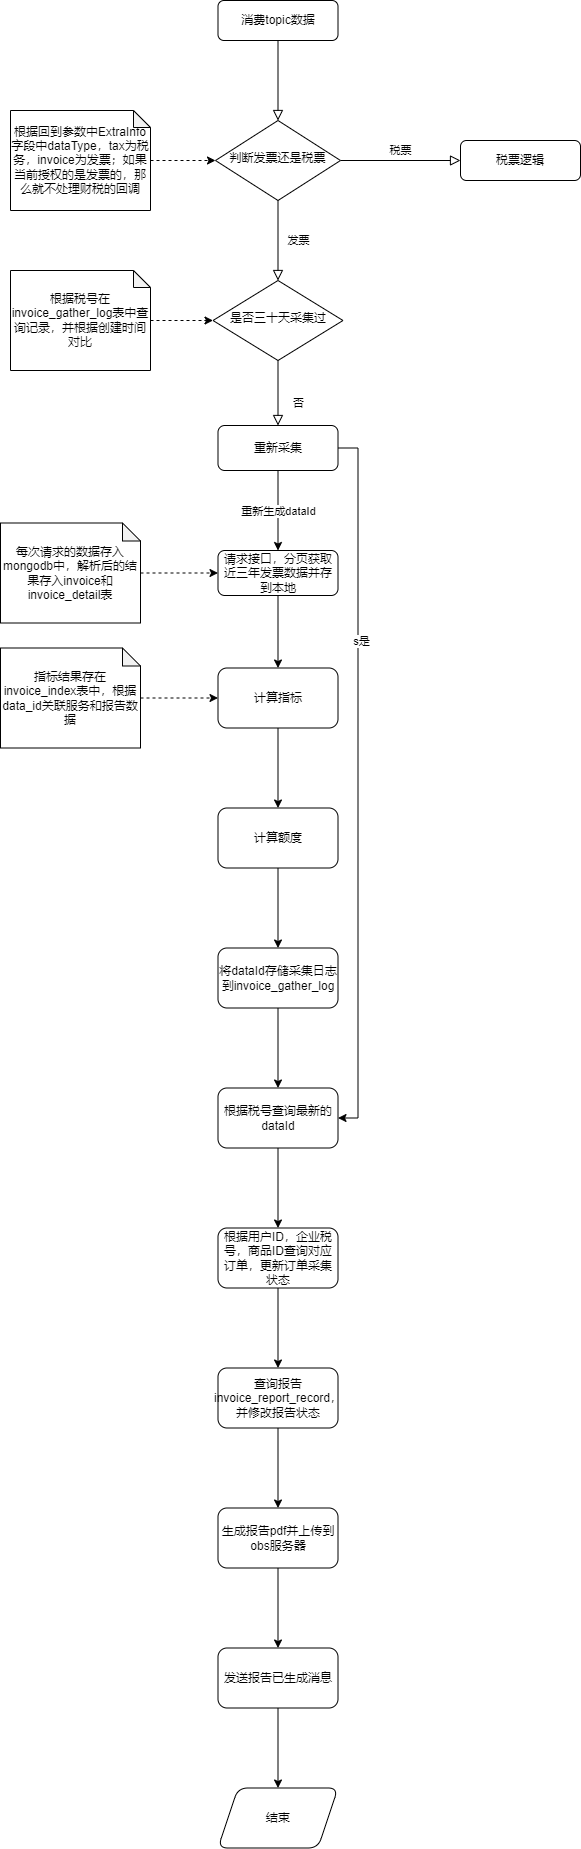

The diagram above was exported from draw.io. Its source (the exported page's mxGraphModel, read from the mxfile embedded in the PNG):
<mxGraphModel dx="1434" dy="780" grid="1" gridSize="10" guides="1" tooltips="1" connect="1" arrows="1" fold="1" page="1" pageScale="1" pageWidth="827" pageHeight="1169" math="0" shadow="0">
  <root>
    <mxCell id="WIyWlLk6GJQsqaUBKTNV-0" />
    <mxCell id="WIyWlLk6GJQsqaUBKTNV-1" parent="WIyWlLk6GJQsqaUBKTNV-0" />
    <mxCell id="WIyWlLk6GJQsqaUBKTNV-2" value="" style="rounded=0;html=1;jettySize=auto;orthogonalLoop=1;fontSize=11;endArrow=block;endFill=0;endSize=8;strokeWidth=1;shadow=0;labelBackgroundColor=none;edgeStyle=orthogonalEdgeStyle;" parent="WIyWlLk6GJQsqaUBKTNV-1" source="WIyWlLk6GJQsqaUBKTNV-3" target="WIyWlLk6GJQsqaUBKTNV-6" edge="1">
      <mxGeometry relative="1" as="geometry" />
    </mxCell>
    <mxCell id="WIyWlLk6GJQsqaUBKTNV-3" value="消费topic数据" style="rounded=1;whiteSpace=wrap;html=1;fontSize=12;glass=0;strokeWidth=1;shadow=0;" parent="WIyWlLk6GJQsqaUBKTNV-1" vertex="1">
      <mxGeometry x="247.5" y="120" width="120" height="40" as="geometry" />
    </mxCell>
    <mxCell id="WIyWlLk6GJQsqaUBKTNV-4" value="发票" style="rounded=0;html=1;jettySize=auto;orthogonalLoop=1;fontSize=11;endArrow=block;endFill=0;endSize=8;strokeWidth=1;shadow=0;labelBackgroundColor=none;edgeStyle=orthogonalEdgeStyle;" parent="WIyWlLk6GJQsqaUBKTNV-1" source="WIyWlLk6GJQsqaUBKTNV-6" target="WIyWlLk6GJQsqaUBKTNV-10" edge="1">
      <mxGeometry y="20" relative="1" as="geometry">
        <mxPoint as="offset" />
      </mxGeometry>
    </mxCell>
    <mxCell id="WIyWlLk6GJQsqaUBKTNV-5" value="税票" style="edgeStyle=orthogonalEdgeStyle;rounded=0;html=1;jettySize=auto;orthogonalLoop=1;fontSize=11;endArrow=block;endFill=0;endSize=8;strokeWidth=1;shadow=0;labelBackgroundColor=none;" parent="WIyWlLk6GJQsqaUBKTNV-1" source="WIyWlLk6GJQsqaUBKTNV-6" target="WIyWlLk6GJQsqaUBKTNV-7" edge="1">
      <mxGeometry y="10" relative="1" as="geometry">
        <mxPoint as="offset" />
      </mxGeometry>
    </mxCell>
    <mxCell id="WIyWlLk6GJQsqaUBKTNV-6" value="判断发票还是税票" style="rhombus;whiteSpace=wrap;html=1;shadow=0;fontFamily=Helvetica;fontSize=12;align=center;strokeWidth=1;spacing=6;spacingTop=-4;" parent="WIyWlLk6GJQsqaUBKTNV-1" vertex="1">
      <mxGeometry x="245" y="240" width="125" height="80" as="geometry" />
    </mxCell>
    <mxCell id="WIyWlLk6GJQsqaUBKTNV-7" value="税票逻辑" style="rounded=1;whiteSpace=wrap;html=1;fontSize=12;glass=0;strokeWidth=1;shadow=0;" parent="WIyWlLk6GJQsqaUBKTNV-1" vertex="1">
      <mxGeometry x="490" y="260" width="120" height="40" as="geometry" />
    </mxCell>
    <mxCell id="WIyWlLk6GJQsqaUBKTNV-8" value="否" style="rounded=0;html=1;jettySize=auto;orthogonalLoop=1;fontSize=11;endArrow=block;endFill=0;endSize=8;strokeWidth=1;shadow=0;labelBackgroundColor=none;edgeStyle=orthogonalEdgeStyle;" parent="WIyWlLk6GJQsqaUBKTNV-1" source="WIyWlLk6GJQsqaUBKTNV-10" target="WIyWlLk6GJQsqaUBKTNV-11" edge="1">
      <mxGeometry x="0.3333" y="20" relative="1" as="geometry">
        <mxPoint as="offset" />
      </mxGeometry>
    </mxCell>
    <mxCell id="WIyWlLk6GJQsqaUBKTNV-10" value="是否三十天采集过" style="rhombus;whiteSpace=wrap;html=1;shadow=0;fontFamily=Helvetica;fontSize=12;align=center;strokeWidth=1;spacing=6;spacingTop=-4;" parent="WIyWlLk6GJQsqaUBKTNV-1" vertex="1">
      <mxGeometry x="242.5" y="400" width="130" height="80" as="geometry" />
    </mxCell>
    <mxCell id="mX4E5utOMn70OpL-7bDC-17" value="" style="edgeStyle=orthogonalEdgeStyle;rounded=0;orthogonalLoop=1;jettySize=auto;html=1;" edge="1" parent="WIyWlLk6GJQsqaUBKTNV-1" source="WIyWlLk6GJQsqaUBKTNV-11" target="mX4E5utOMn70OpL-7bDC-16">
      <mxGeometry relative="1" as="geometry" />
    </mxCell>
    <mxCell id="mX4E5utOMn70OpL-7bDC-27" value="重新生成dataId" style="edgeLabel;html=1;align=center;verticalAlign=middle;resizable=0;points=[];" vertex="1" connectable="0" parent="mX4E5utOMn70OpL-7bDC-17">
      <mxGeometry x="-0.3" y="1" relative="1" as="geometry">
        <mxPoint x="-1" y="12" as="offset" />
      </mxGeometry>
    </mxCell>
    <mxCell id="mX4E5utOMn70OpL-7bDC-42" style="edgeStyle=orthogonalEdgeStyle;rounded=0;orthogonalLoop=1;jettySize=auto;html=1;exitX=1;exitY=0.5;exitDx=0;exitDy=0;entryX=1;entryY=0.5;entryDx=0;entryDy=0;" edge="1" parent="WIyWlLk6GJQsqaUBKTNV-1" source="WIyWlLk6GJQsqaUBKTNV-11" target="mX4E5utOMn70OpL-7bDC-25">
      <mxGeometry relative="1" as="geometry">
        <mxPoint x="560" y="1240" as="targetPoint" />
      </mxGeometry>
    </mxCell>
    <mxCell id="mX4E5utOMn70OpL-7bDC-46" value="s是" style="edgeLabel;html=1;align=center;verticalAlign=middle;resizable=0;points=[];" vertex="1" connectable="0" parent="mX4E5utOMn70OpL-7bDC-42">
      <mxGeometry x="-0.4014" y="3" relative="1" as="geometry">
        <mxPoint as="offset" />
      </mxGeometry>
    </mxCell>
    <mxCell id="WIyWlLk6GJQsqaUBKTNV-11" value="重新采集" style="rounded=1;whiteSpace=wrap;html=1;fontSize=12;glass=0;strokeWidth=1;shadow=0;" parent="WIyWlLk6GJQsqaUBKTNV-1" vertex="1">
      <mxGeometry x="247.5" y="545" width="120" height="45" as="geometry" />
    </mxCell>
    <mxCell id="mX4E5utOMn70OpL-7bDC-8" value="" style="edgeStyle=orthogonalEdgeStyle;rounded=0;orthogonalLoop=1;jettySize=auto;html=1;dashed=1;" edge="1" parent="WIyWlLk6GJQsqaUBKTNV-1" source="mX4E5utOMn70OpL-7bDC-7" target="WIyWlLk6GJQsqaUBKTNV-10">
      <mxGeometry relative="1" as="geometry" />
    </mxCell>
    <mxCell id="mX4E5utOMn70OpL-7bDC-7" value="根据税号在invoice_gather_log表中查询记录，并根据创建时间对比" style="shape=note;whiteSpace=wrap;html=1;backgroundOutline=1;darkOpacity=0.05;size=17;" vertex="1" parent="WIyWlLk6GJQsqaUBKTNV-1">
      <mxGeometry x="40" y="390" width="140" height="100" as="geometry" />
    </mxCell>
    <mxCell id="mX4E5utOMn70OpL-7bDC-18" value="" style="edgeStyle=orthogonalEdgeStyle;rounded=0;orthogonalLoop=1;jettySize=auto;html=1;dashed=1;" edge="1" parent="WIyWlLk6GJQsqaUBKTNV-1" source="mX4E5utOMn70OpL-7bDC-9" target="mX4E5utOMn70OpL-7bDC-16">
      <mxGeometry relative="1" as="geometry" />
    </mxCell>
    <mxCell id="mX4E5utOMn70OpL-7bDC-9" value="每次请求的数据存入mongodb中，解析后的结果存入invoice和invoice_detail表" style="shape=note;whiteSpace=wrap;html=1;backgroundOutline=1;darkOpacity=0.05;size=18;" vertex="1" parent="WIyWlLk6GJQsqaUBKTNV-1">
      <mxGeometry x="30" y="642.5" width="140" height="100" as="geometry" />
    </mxCell>
    <mxCell id="mX4E5utOMn70OpL-7bDC-13" value="" style="edgeStyle=orthogonalEdgeStyle;rounded=0;orthogonalLoop=1;jettySize=auto;html=1;dashed=1;" edge="1" parent="WIyWlLk6GJQsqaUBKTNV-1" source="mX4E5utOMn70OpL-7bDC-10" target="WIyWlLk6GJQsqaUBKTNV-6">
      <mxGeometry relative="1" as="geometry" />
    </mxCell>
    <mxCell id="mX4E5utOMn70OpL-7bDC-10" value="根据回到参数中ExtraInfo字段中dataType，tax为税务，invoice为发票；如果当前授权的是发票的，那么就不处理财税的回调" style="shape=note;whiteSpace=wrap;html=1;backgroundOutline=1;darkOpacity=0.05;size=17;" vertex="1" parent="WIyWlLk6GJQsqaUBKTNV-1">
      <mxGeometry x="40" y="230" width="140" height="100" as="geometry" />
    </mxCell>
    <mxCell id="mX4E5utOMn70OpL-7bDC-20" value="" style="edgeStyle=orthogonalEdgeStyle;rounded=0;orthogonalLoop=1;jettySize=auto;html=1;" edge="1" parent="WIyWlLk6GJQsqaUBKTNV-1" source="mX4E5utOMn70OpL-7bDC-16" target="mX4E5utOMn70OpL-7bDC-19">
      <mxGeometry relative="1" as="geometry" />
    </mxCell>
    <mxCell id="mX4E5utOMn70OpL-7bDC-16" value="请求接口，分页获取近三年发票数据并存到本地" style="rounded=1;whiteSpace=wrap;html=1;fontSize=12;glass=0;strokeWidth=1;shadow=0;" vertex="1" parent="WIyWlLk6GJQsqaUBKTNV-1">
      <mxGeometry x="247.5" y="670" width="120" height="45" as="geometry" />
    </mxCell>
    <mxCell id="mX4E5utOMn70OpL-7bDC-22" value="" style="edgeStyle=orthogonalEdgeStyle;rounded=0;orthogonalLoop=1;jettySize=auto;html=1;" edge="1" parent="WIyWlLk6GJQsqaUBKTNV-1" source="mX4E5utOMn70OpL-7bDC-19" target="mX4E5utOMn70OpL-7bDC-21">
      <mxGeometry relative="1" as="geometry" />
    </mxCell>
    <mxCell id="mX4E5utOMn70OpL-7bDC-19" value="计算指标" style="whiteSpace=wrap;html=1;rounded=1;glass=0;strokeWidth=1;shadow=0;" vertex="1" parent="WIyWlLk6GJQsqaUBKTNV-1">
      <mxGeometry x="247.5" y="787.5" width="120" height="60" as="geometry" />
    </mxCell>
    <mxCell id="mX4E5utOMn70OpL-7bDC-24" value="" style="edgeStyle=orthogonalEdgeStyle;rounded=0;orthogonalLoop=1;jettySize=auto;html=1;" edge="1" parent="WIyWlLk6GJQsqaUBKTNV-1" source="mX4E5utOMn70OpL-7bDC-21" target="mX4E5utOMn70OpL-7bDC-23">
      <mxGeometry relative="1" as="geometry" />
    </mxCell>
    <mxCell id="mX4E5utOMn70OpL-7bDC-21" value="计算额度" style="whiteSpace=wrap;html=1;rounded=1;glass=0;strokeWidth=1;shadow=0;" vertex="1" parent="WIyWlLk6GJQsqaUBKTNV-1">
      <mxGeometry x="247.5" y="927.5" width="120" height="60" as="geometry" />
    </mxCell>
    <mxCell id="mX4E5utOMn70OpL-7bDC-26" value="" style="edgeStyle=orthogonalEdgeStyle;rounded=0;orthogonalLoop=1;jettySize=auto;html=1;" edge="1" parent="WIyWlLk6GJQsqaUBKTNV-1" source="mX4E5utOMn70OpL-7bDC-23" target="mX4E5utOMn70OpL-7bDC-25">
      <mxGeometry relative="1" as="geometry" />
    </mxCell>
    <mxCell id="mX4E5utOMn70OpL-7bDC-23" value="将dataId存储采集日志到invoice_gather_log" style="whiteSpace=wrap;html=1;rounded=1;glass=0;strokeWidth=1;shadow=0;" vertex="1" parent="WIyWlLk6GJQsqaUBKTNV-1">
      <mxGeometry x="247.5" y="1067.5" width="120" height="60" as="geometry" />
    </mxCell>
    <mxCell id="mX4E5utOMn70OpL-7bDC-29" value="" style="edgeStyle=orthogonalEdgeStyle;rounded=0;orthogonalLoop=1;jettySize=auto;html=1;" edge="1" parent="WIyWlLk6GJQsqaUBKTNV-1" source="mX4E5utOMn70OpL-7bDC-25" target="mX4E5utOMn70OpL-7bDC-28">
      <mxGeometry relative="1" as="geometry" />
    </mxCell>
    <mxCell id="mX4E5utOMn70OpL-7bDC-25" value="根据税号查询最新的dataId" style="whiteSpace=wrap;html=1;rounded=1;glass=0;strokeWidth=1;shadow=0;" vertex="1" parent="WIyWlLk6GJQsqaUBKTNV-1">
      <mxGeometry x="247.5" y="1207.5" width="120" height="60" as="geometry" />
    </mxCell>
    <mxCell id="mX4E5utOMn70OpL-7bDC-31" value="" style="edgeStyle=orthogonalEdgeStyle;rounded=0;orthogonalLoop=1;jettySize=auto;html=1;" edge="1" parent="WIyWlLk6GJQsqaUBKTNV-1" source="mX4E5utOMn70OpL-7bDC-28" target="mX4E5utOMn70OpL-7bDC-30">
      <mxGeometry relative="1" as="geometry" />
    </mxCell>
    <mxCell id="mX4E5utOMn70OpL-7bDC-28" value="根据用户ID，企业税号，商品ID查询对应订单，更新订单采集状态" style="whiteSpace=wrap;html=1;rounded=1;glass=0;strokeWidth=1;shadow=0;" vertex="1" parent="WIyWlLk6GJQsqaUBKTNV-1">
      <mxGeometry x="247.5" y="1347.5" width="120" height="60" as="geometry" />
    </mxCell>
    <mxCell id="mX4E5utOMn70OpL-7bDC-33" value="" style="edgeStyle=orthogonalEdgeStyle;rounded=0;orthogonalLoop=1;jettySize=auto;html=1;" edge="1" parent="WIyWlLk6GJQsqaUBKTNV-1" source="mX4E5utOMn70OpL-7bDC-30" target="mX4E5utOMn70OpL-7bDC-32">
      <mxGeometry relative="1" as="geometry" />
    </mxCell>
    <mxCell id="mX4E5utOMn70OpL-7bDC-30" value="查询报告invoice_report_record，并修改报告状态" style="whiteSpace=wrap;html=1;rounded=1;glass=0;strokeWidth=1;shadow=0;" vertex="1" parent="WIyWlLk6GJQsqaUBKTNV-1">
      <mxGeometry x="247.5" y="1487.5" width="120" height="60" as="geometry" />
    </mxCell>
    <mxCell id="mX4E5utOMn70OpL-7bDC-35" value="" style="edgeStyle=orthogonalEdgeStyle;rounded=0;orthogonalLoop=1;jettySize=auto;html=1;" edge="1" parent="WIyWlLk6GJQsqaUBKTNV-1" source="mX4E5utOMn70OpL-7bDC-32" target="mX4E5utOMn70OpL-7bDC-34">
      <mxGeometry relative="1" as="geometry" />
    </mxCell>
    <mxCell id="mX4E5utOMn70OpL-7bDC-32" value="生成报告pdf并上传到obs服务器" style="whiteSpace=wrap;html=1;rounded=1;glass=0;strokeWidth=1;shadow=0;" vertex="1" parent="WIyWlLk6GJQsqaUBKTNV-1">
      <mxGeometry x="247.5" y="1627.5" width="120" height="60" as="geometry" />
    </mxCell>
    <mxCell id="mX4E5utOMn70OpL-7bDC-37" value="" style="edgeStyle=orthogonalEdgeStyle;rounded=0;orthogonalLoop=1;jettySize=auto;html=1;" edge="1" parent="WIyWlLk6GJQsqaUBKTNV-1" source="mX4E5utOMn70OpL-7bDC-34" target="mX4E5utOMn70OpL-7bDC-36">
      <mxGeometry relative="1" as="geometry" />
    </mxCell>
    <mxCell id="mX4E5utOMn70OpL-7bDC-34" value="发送报告已生成消息" style="whiteSpace=wrap;html=1;rounded=1;glass=0;strokeWidth=1;shadow=0;" vertex="1" parent="WIyWlLk6GJQsqaUBKTNV-1">
      <mxGeometry x="247.5" y="1767.5" width="120" height="60" as="geometry" />
    </mxCell>
    <mxCell id="mX4E5utOMn70OpL-7bDC-36" value="结束" style="shape=parallelogram;perimeter=parallelogramPerimeter;whiteSpace=wrap;html=1;fixedSize=1;rounded=1;glass=0;strokeWidth=1;shadow=0;" vertex="1" parent="WIyWlLk6GJQsqaUBKTNV-1">
      <mxGeometry x="247.5" y="1907.5" width="120" height="60" as="geometry" />
    </mxCell>
    <mxCell id="mX4E5utOMn70OpL-7bDC-40" value="" style="edgeStyle=orthogonalEdgeStyle;rounded=0;orthogonalLoop=1;jettySize=auto;html=1;dashed=1;" edge="1" parent="WIyWlLk6GJQsqaUBKTNV-1" source="mX4E5utOMn70OpL-7bDC-38" target="mX4E5utOMn70OpL-7bDC-19">
      <mxGeometry relative="1" as="geometry" />
    </mxCell>
    <mxCell id="mX4E5utOMn70OpL-7bDC-38" value="指标结果存在invoice_index表中，根据data_id关联服务和报告数据" style="shape=note;whiteSpace=wrap;html=1;backgroundOutline=1;darkOpacity=0.05;size=18;" vertex="1" parent="WIyWlLk6GJQsqaUBKTNV-1">
      <mxGeometry x="30" y="767.5" width="140" height="100" as="geometry" />
    </mxCell>
  </root>
</mxGraphModel>